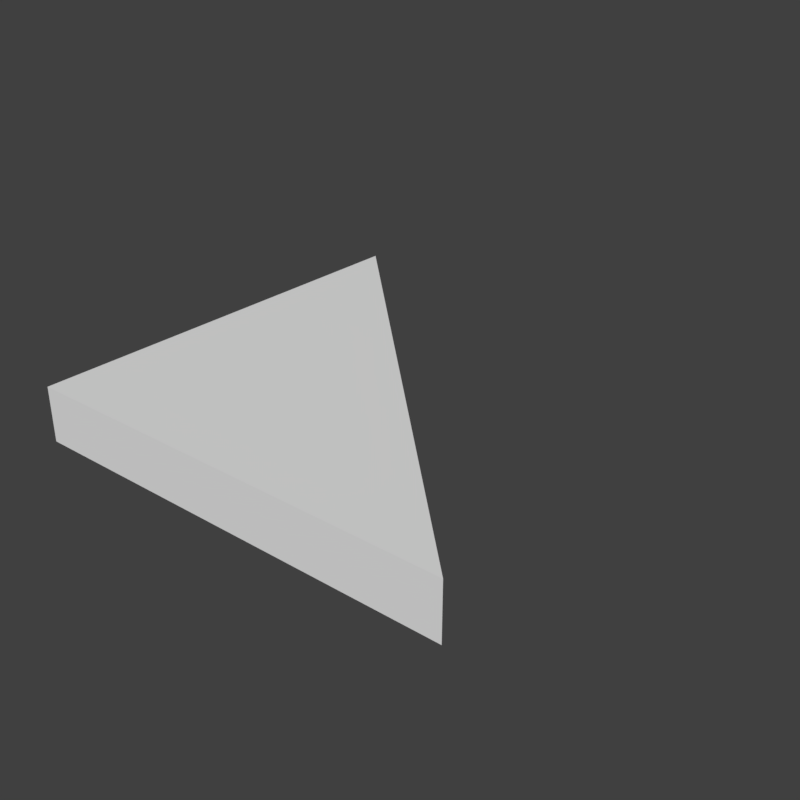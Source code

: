 # Source: SM_RH_Triangle_2x2x0-250.blend  (saved by Blender 2.79.0; exported with 4.5.12 LTS)
import bpy
from mathutils import Matrix  # noqa: F401  (used for matrix-valued properties, if any)

bpy.ops.wm.read_factory_settings(use_empty=True)
scene = bpy.context.scene
scene.name = 'Scene'

# ---- collections
col_collection_1 = bpy.data.collections.new('Collection 1'); scene.collection.children.link(col_collection_1)

# ---- world
world_world = bpy.data.worlds.new('World'); scene.world = world_world
world_world.color = (0.05088, 0.05088, 0.05088)
world_world.use_sun_shadow = False
world_world.sun_shadow_jitter_overblur = 0.0
world_world.cycles.sampling_method = 'MANUAL'

# ---- meshes
me_sm_rh_triangle_2x2x0_250 = bpy.data.meshes.new('SM_RH_Triangle_2x2x0-250')
me_sm_rh_triangle_2x2x0_250.from_pydata([(2.0, 0.0, 0.0), (2.0, 0.0, 2.0), (0.0, 2.0, 0.0), (0.0, 2.0, 2.0), (0.0, 0.0, 0.0), (0.0, 0.0, 2.0)], [], [(0, 1, 5, 4), (4, 5, 3, 2), (0, 4, 2), (5, 1, 3), (0, 2, 3, 1)])
me_sm_rh_triangle_2x2x0_250.use_remesh_preserve_volume = False
me_sm_rh_triangle_2x2x0_250.use_remesh_preserve_attributes = False
me_sm_rh_triangle_2x2x0_250.use_mirror_vertex_groups = False
me_sm_rh_triangle_2x2x0_250.update()

# ---- objects
ob_sm_rh_triangle_2x2x0_250 = bpy.data.objects.new('SM_RH_Triangle_2x2x0-250', me_sm_rh_triangle_2x2x0_250)

# ---- transforms, parenting, visibility, modifiers, constraints
ob_sm_rh_triangle_2x2x0_250.location = (0.0, 0.0, 0.0)
ob_sm_rh_triangle_2x2x0_250.scale = (1.0, 1.0, 0.125)
ob_sm_rh_triangle_2x2x0_250.lineart.crease_threshold = 0.0

# ---- collection membership
col_collection_1.objects.link(ob_sm_rh_triangle_2x2x0_250)

# ---- scene / render settings (as saved in the file)
scene.frame_start = 1; scene.frame_end = 250; scene.frame_set(1)
scene.render.engine = 'CYCLES'
scene.render.resolution_x = 1024
scene.render.resolution_y = 1024
scene.render.resolution_percentage = 50
scene.render.dither_intensity = 0.0
scene.cycles.use_denoising = False
scene.cycles.samples = 128
scene.cycles.sampling_pattern = 'TABULATED_SOBOL'
scene.cycles.use_adaptive_sampling = False
scene.cycles.use_light_tree = False
scene.cycles.blur_glossy = 0.0
scene.cycles.sample_clamp_indirect = 0.0
scene.view_settings.view_transform = 'Standard'
bpy.context.view_layer.update()

# ---- added for rendering (the .blend has no active camera and no usable light): camera, sun
cam_auto = bpy.data.cameras.new('AutoCamera')
cam_auto.lens = 50.0
cam_auto.sensor_width = 36.0
cam_auto.clip_end = 1000.0
ob_auto_camera = bpy.data.objects.new('AutoCamera', cam_auto)
scene.collection.objects.link(ob_auto_camera)
ob_auto_camera.location = (3.62713, -2.15256, 2.22671)
ob_auto_camera.rotation_euler = (1.09748, -7.21219e-08, 0.694738)
scene.camera = ob_auto_camera
light_auto_sun = bpy.data.lights.new('AutoSun', 'SUN')
light_auto_sun.energy = 3.0
light_auto_sun.angle = 0.0523599
ob_auto_sun = bpy.data.objects.new('AutoSun', light_auto_sun)
scene.collection.objects.link(ob_auto_sun)
ob_auto_sun.rotation_euler = (0.872665, 0.174533, 0.523599)
bpy.context.view_layer.update()
